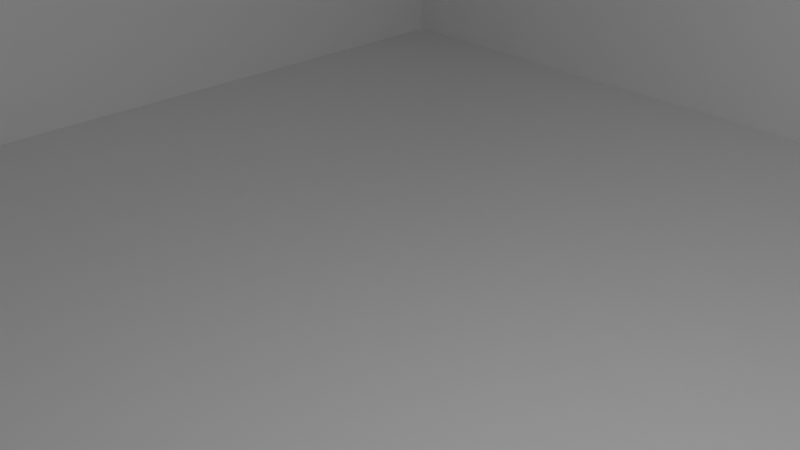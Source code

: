 # Source: box.blend  (saved by Blender 3.1.7; exported with 4.5.12 LTS)
import bpy
from mathutils import Matrix  # noqa: F401  (used for matrix-valued properties, if any)

bpy.ops.wm.read_factory_settings(use_empty=True)
scene = bpy.context.scene
scene.name = 'Scene'

# ---- collections
col_collection = bpy.data.collections.new('Collection'); scene.collection.children.link(col_collection)

# ---- materials (node trees are filled in below, after node groups)
mat_material = bpy.data.materials.new('Material')
mat_material.alpha_threshold = 0.0
mat_material.use_transparent_shadow = False
mat_material.line_color = (0.0, 0.0, 0.0, 1.0)

# ---- material node trees
mat_material.use_nodes = True; mat_material.node_tree.nodes.clear()
_N = mat_material.node_tree.nodes; _L = mat_material.node_tree.links
n0 = _N.new('ShaderNodeOutputMaterial'); n0.name = 'Material Output'; n0.location = (300, 300)
n1 = _N.new('ShaderNodeBsdfPrincipled'); n1.name = 'Principled BSDF'; n1.location = (10, 300)
n1.distribution = 'GGX'
n1.subsurface_method = 'RANDOM_WALK_SKIN'
n1.inputs[2].default_value = 0.4
n1.inputs[3].default_value = 1.45
n1.inputs[27].default_value = (0.0, 0.0, 0.0, 1.0)
n1.inputs[28].default_value = 1.0
_L.new(n1.outputs[0], n0.inputs[0])
n0.is_active_output = True

# ---- world
world_world = bpy.data.worlds.new('World'); scene.world = world_world
world_world.use_nodes = True; world_world.node_tree.nodes.clear()
_N = world_world.node_tree.nodes; _L = world_world.node_tree.links
n0 = _N.new('ShaderNodeOutputWorld'); n0.name = 'World Output'; n0.location = (300, 300)
n1 = _N.new('ShaderNodeBackground'); n1.name = 'Background'; n1.location = (10, 300)
n1.inputs[0].default_value = (0.05088, 0.05088, 0.05088, 1.0)
_L.new(n1.outputs[0], n0.inputs[0])
n0.is_active_output = True
world_world.color = (0.05088, 0.05088, 0.05088)
world_world.use_sun_shadow = False
world_world.sun_shadow_jitter_overblur = 0.0

# ---- cameras
cam_camera = bpy.data.cameras.new('Camera')
cam_camera.clip_end = 100.0
cam_camera.ortho_scale = 7.314

# ---- lights
light_light = bpy.data.lights.new('Light', 'POINT')
light_light.transmission_factor = 0.0
light_light.energy = 1000.0
light_light.shadow_soft_size = 0.1
light_light.shadow_maximum_resolution = 0.006
light_light.use_absolute_resolution = True

# ---- meshes
me_cube = bpy.data.meshes.new('Cube')
me_cube.from_pydata([(1.0, 1.0, 1.0), (1.0, 1.0, -1.0), (1.0, -1.0, 1.0), (1.0, -1.0, -1.0), (-1.0, 1.0, 1.0), (-1.0, 1.0, -1.0), (-1.0, -1.0, 1.0), (-1.0, -1.0, -1.0)], [], [(0, 4, 6, 2), (3, 2, 6, 7), (7, 6, 4, 5), (5, 1, 3, 7), (1, 0, 2, 3), (5, 4, 0, 1)])
_uv = me_cube.uv_layers.new(name='UVMap')
_uv.uv.foreach_set('vector', [0.625, 0.5, 0.875, 0.5, 0.875, 0.75, 0.625, 0.75, 0.375, 0.75, 0.625, 0.75, 0.625, 1.0, 0.375, 1.0, 0.375, 0.0, 0.625, 0.0, 0.625, 0.25, 0.375, 0.25, 0.125, 0.5, 0.375, 0.5, 0.375, 0.75, 0.125, 0.75, 0.375, 0.5, 0.625, 0.5, 0.625, 0.75, 0.375, 0.75, 0.375, 0.25, 0.625, 0.25, 0.625, 0.5, 0.375, 0.5])
me_cube.materials.append(mat_material)
me_cube.use_remesh_preserve_volume = False
me_cube.use_remesh_preserve_attributes = False
me_cube.use_mirror_vertex_groups = False
me_cube.update()
me_cube_002 = bpy.data.meshes.new('Cube.002')
me_cube_002.from_pydata([(1.0, 1.0, 1.0), (1.0, 1.0, -1.0), (1.0, -1.0, 1.0), (1.0, -1.0, -1.0), (-1.0, 1.0, 1.0), (-1.0, 1.0, -1.0), (-1.0, -1.0, 1.0), (-1.0, -1.0, -1.0)], [], [(3, 2, 6, 7), (7, 6, 4, 5), (5, 1, 3, 7), (1, 0, 2, 3), (5, 4, 0, 1)])
_uv = me_cube_002.uv_layers.new(name='UVMap')
_uv.uv.foreach_set('vector', [0.375, 0.75, 0.625, 0.75, 0.625, 1.0, 0.375, 1.0, 0.375, 0.0, 0.625, 0.0, 0.625, 0.25, 0.375, 0.25, 0.125, 0.5, 0.375, 0.5, 0.375, 0.75, 0.125, 0.75, 0.375, 0.5, 0.625, 0.5, 0.625, 0.75, 0.375, 0.75, 0.375, 0.25, 0.625, 0.25, 0.625, 0.5, 0.375, 0.5])
me_cube_002.materials.append(mat_material)
me_cube_002.use_remesh_preserve_volume = False
me_cube_002.use_remesh_preserve_attributes = False
me_cube_002.use_mirror_vertex_groups = False
me_cube_002.update()

# ---- objects
ob_matrix = bpy.data.objects.new('Matrix', me_cube)
ob_light = bpy.data.objects.new('Light', light_light)
ob_camera = bpy.data.objects.new('Camera', cam_camera)
ob_matrix_001 = bpy.data.objects.new('Matrix.001', me_cube_002)

# ---- transforms, parenting, visibility, modifiers, constraints
ob_matrix.location = (0.0, 0.0, 12.05)
ob_matrix.scale = (16.0, 16.0, 0.5)
ob_matrix.lock_rotations_4d = False
ob_matrix.empty_display_type = 'ARROWS'
ob_matrix.lineart.crease_threshold = 0.0
ob_light.location = (4.076, 1.005, 5.904)
ob_light.rotation_euler = (0.6503, 0.05522, 1.866)
ob_light.lock_rotations_4d = False
ob_light.empty_display_type = 'ARROWS'
ob_light.color = (0.0, 0.0, 0.0, 0.0)
ob_light.lineart.crease_threshold = 0.0
ob_camera.location = (7.359, -6.926, 4.958)
ob_camera.rotation_euler = (1.109, 0.0, 0.8149)
ob_camera.lock_rotations_4d = False
ob_camera.empty_display_type = 'ARROWS'
ob_camera.color = (0.0, 0.0, 0.0, 0.0)
ob_camera.display_type = 'WIRE'
ob_camera.lineart.crease_threshold = 0.0
ob_matrix_001.location = (0.0, 0.0, 0.0)
ob_matrix_001.scale = (17.0, 17.0, 5.0)
ob_matrix_001.lock_rotations_4d = False
ob_matrix_001.empty_display_type = 'ARROWS'
ob_matrix_001.lineart.crease_threshold = 0.0
_m = ob_matrix_001.modifiers.new('Solidify', 'SOLIDIFY')
_m.thickness = 0.1

# ---- collection membership
col_collection.objects.link(ob_matrix)
col_collection.objects.link(ob_light)
col_collection.objects.link(ob_camera)
col_collection.objects.link(ob_matrix_001)

# ---- scene / render settings (as saved in the file)
scene.camera = ob_camera
scene.frame_start = 1; scene.frame_end = 250; scene.frame_set(1)
scene.render.engine = 'BLENDER_EEVEE_NEXT'
scene.cycles.sampling_pattern = 'TABULATED_SOBOL'
scene.cycles.use_light_tree = False
scene.view_settings.view_transform = 'Filmic'
bpy.context.view_layer.update()
